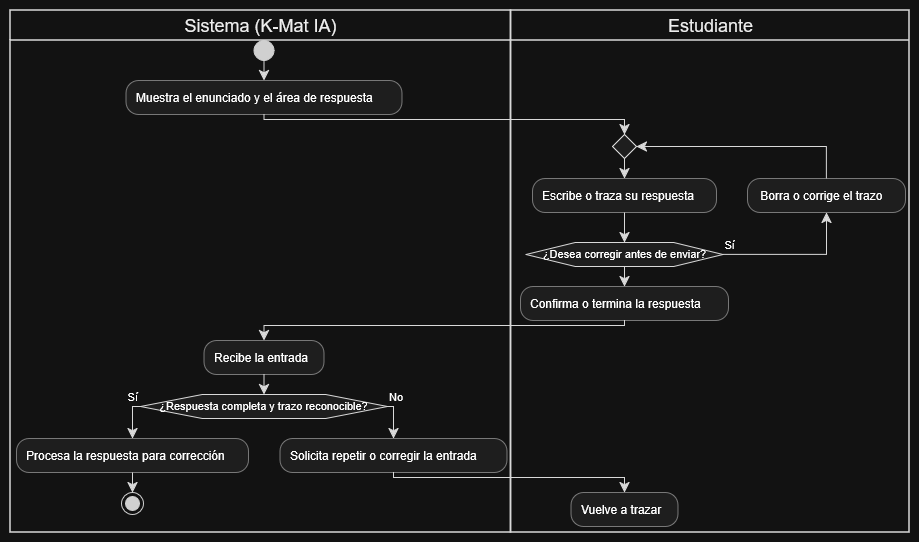

The diagram above was exported from draw.io. Its source (the exported page's mxGraphModel, read from the mxfile embedded in the PNG):
<mxGraphModel dx="1269" dy="506" grid="1" gridSize="10" guides="1" tooltips="1" connect="1" arrows="1" fold="1" page="1" pageScale="1" pageWidth="827" pageHeight="1169" math="0" shadow="0">
  <root>
    <mxCell id="0" />
    <mxCell id="1" parent="0" />
    <UserObject label="" plantUmlData="{&#10;  &quot;data&quot;: &quot;@startuml\n|Sistema (K-Mat IA)|\nstart\n:Muestra el enunciado y el área de respuesta;\n|Estudiante|\nrepeat\n  :Escribe o traza su respuesta;\n  backward: Borra o corrige el trazo;\nrepeat while (¿Desea corregir antes de enviar?) is (Sí)\n:Confirma o termina la respuesta;\n|Sistema (K-Mat IA)|\n:Recibe la entrada;\nif (¿Respuesta completa y trazo reconocible?) then (Sí)\n  :Procesa la respuesta para corrección;\n  stop\nelse (No)\n  :Solicita repetir o corregir la entrada;\n  |Estudiante|\n  :Vuelve a trazar;\n  detach\nendif\n@enduml&quot;,&#10;  &quot;config&quot;: null&#10;}" id="ros8ikLPwVvOhXy0FKon-1">
      <mxCell connectable="0" parent="1" style="group;transparentBounds=1;editIcon=1;lockedGroup=0;groupPadding=10;" vertex="1">
        <mxGeometry as="geometry" />
      </mxCell>
    </UserObject>
    <UserObject label="Sistema (K-Mat IA)" plantUmlId="lane_40" plantUmlBaseStyle="swimlane;collapsible=0;startSize=30;fillColor=none;swimlaneFillColor=none;strokeColor=#181818;strokeWidth=1.5;fontColor=#000000;fontSize=18;fontStyle=0;html=1;" plantUmlBaseValue="Sistema (K-Mat IA)" id="ros8ikLPwVvOhXy0FKon-2">
      <mxCell parent="ros8ikLPwVvOhXy0FKon-1" style="swimlane;collapsible=0;startSize=30;fillColor=none;swimlaneFillColor=none;strokeColor=#181818;strokeWidth=1.5;fontColor=#000000;fontSize=18;fontStyle=0;html=1;" vertex="1">
        <mxGeometry height="522" width="500.5" x="30" y="30" as="geometry" />
      </mxCell>
    </UserObject>
    <UserObject label="Estudiante" plantUmlId="lane_41" plantUmlBaseStyle="swimlane;collapsible=0;startSize=30;fillColor=none;swimlaneFillColor=none;strokeColor=#181818;strokeWidth=1.5;fontColor=#000000;fontSize=18;fontStyle=0;html=1;" plantUmlBaseValue="Estudiante" id="ros8ikLPwVvOhXy0FKon-3">
      <mxCell parent="ros8ikLPwVvOhXy0FKon-1" style="swimlane;collapsible=0;startSize=30;fillColor=none;swimlaneFillColor=none;strokeColor=#181818;strokeWidth=1.5;fontColor=#000000;fontSize=18;fontStyle=0;html=1;" vertex="1">
        <mxGeometry height="522" width="398.5" x="530.5" y="30" as="geometry" />
      </mxCell>
    </UserObject>
    <UserObject label="" plantUmlId="start_0" plantUmlBaseStyle="ellipse;fillColor=#222222;strokeColor=#222222;" plantUmlBaseValue="" id="ros8ikLPwVvOhXy0FKon-4">
      <mxCell parent="ros8ikLPwVvOhXy0FKon-1" style="ellipse;fillColor=#222222;strokeColor=#222222;" vertex="1">
        <mxGeometry height="20" width="20" x="273.5" y="60" as="geometry" />
      </mxCell>
    </UserObject>
    <UserObject label="" plantUmlId="e_1" plantUmlBaseStyle="endArrow=classic;endSize=8;strokeColor=#181818;curved=0;rounded=0;fontSize=11;sourcePerimeterSpacing=0;targetPerimeterSpacing=0;" plantUmlBaseValue="" id="ros8ikLPwVvOhXy0FKon-5">
      <mxCell edge="1" parent="ros8ikLPwVvOhXy0FKon-1" source="ros8ikLPwVvOhXy0FKon-4" style="endArrow=classic;endSize=8;strokeColor=#181818;curved=0;rounded=0;fontSize=11;sourcePerimeterSpacing=0;targetPerimeterSpacing=0;" target="ros8ikLPwVvOhXy0FKon-6">
        <mxGeometry relative="1" as="geometry">
          <mxPoint x="283.5" y="80" as="sourcePoint" />
          <mxPoint x="283.5" y="100" as="targetPoint" />
        </mxGeometry>
      </mxCell>
    </UserObject>
    <UserObject label="Muestra el enunciado y el área de respuesta" plantUmlId="action_2" plantUmlBaseStyle="rounded=1;absoluteArcSize=1;arcSize=25;fillColor=#F1F1F1;strokeColor=#181818;strokeWidth=0.5;whiteSpace=wrap;fontSize=12;align=left;spacingLeft=8;" plantUmlBaseValue="Muestra el enunciado y el área de respuesta" id="ros8ikLPwVvOhXy0FKon-6">
      <mxCell parent="ros8ikLPwVvOhXy0FKon-1" style="rounded=1;absoluteArcSize=1;arcSize=25;fillColor=#F1F1F1;strokeColor=#181818;strokeWidth=0.5;whiteSpace=wrap;fontSize=12;align=left;spacingLeft=8;" vertex="1">
        <mxGeometry height="34" width="276" x="145.5" y="100" as="geometry" />
      </mxCell>
    </UserObject>
    <UserObject label="" plantUmlId="e_3" plantUmlBaseStyle="endArrow=classic;endSize=8;strokeColor=#181818;entryX=0.5;entryY=0;entryDx=0;entryDy=0;curved=0;rounded=0;fontSize=11;sourcePerimeterSpacing=0;targetPerimeterSpacing=0;" plantUmlBaseValue="" id="ros8ikLPwVvOhXy0FKon-7">
      <mxCell edge="1" parent="ros8ikLPwVvOhXy0FKon-1" source="ros8ikLPwVvOhXy0FKon-6" style="endArrow=classic;endSize=8;strokeColor=#181818;entryX=0.5;entryY=0;entryDx=0;entryDy=0;curved=0;rounded=0;fontSize=11;sourcePerimeterSpacing=0;targetPerimeterSpacing=0;" target="ros8ikLPwVvOhXy0FKon-8">
        <mxGeometry relative="1" as="geometry">
          <Array as="points">
            <mxPoint x="283.5" y="139" />
            <mxPoint x="644" y="139" />
          </Array>
          <mxPoint x="283.5" y="134" as="sourcePoint" />
          <mxPoint x="644" y="154" as="targetPoint" />
        </mxGeometry>
      </mxCell>
    </UserObject>
    <UserObject label="" plantUmlId="rstart_7" plantUmlBaseStyle="rhombus;fillColor=#F1F1F1;strokeColor=#181818;" plantUmlBaseValue="" id="ros8ikLPwVvOhXy0FKon-8">
      <mxCell parent="ros8ikLPwVvOhXy0FKon-1" style="rhombus;fillColor=#F1F1F1;strokeColor=#181818;" vertex="1">
        <mxGeometry height="24" width="24" x="632" y="154" as="geometry" />
      </mxCell>
    </UserObject>
    <UserObject label="" plantUmlId="e_8" plantUmlBaseStyle="endArrow=classic;endSize=8;strokeColor=#181818;exitX=0.5;exitY=1;exitDx=0;exitDy=0;curved=0;rounded=0;fontSize=11;sourcePerimeterSpacing=0;targetPerimeterSpacing=0;" plantUmlBaseValue="" id="ros8ikLPwVvOhXy0FKon-9">
      <mxCell edge="1" parent="ros8ikLPwVvOhXy0FKon-1" source="ros8ikLPwVvOhXy0FKon-8" style="endArrow=classic;endSize=8;strokeColor=#181818;exitX=0.5;exitY=1;exitDx=0;exitDy=0;curved=0;rounded=0;fontSize=11;sourcePerimeterSpacing=0;targetPerimeterSpacing=0;" target="ros8ikLPwVvOhXy0FKon-10">
        <mxGeometry relative="1" as="geometry">
          <mxPoint x="644" y="178" as="sourcePoint" />
          <mxPoint x="644" y="198" as="targetPoint" />
        </mxGeometry>
      </mxCell>
    </UserObject>
    <UserObject label="Escribe o traza su respuesta" plantUmlId="action_9" plantUmlBaseStyle="rounded=1;absoluteArcSize=1;arcSize=25;fillColor=#F1F1F1;strokeColor=#181818;strokeWidth=0.5;whiteSpace=wrap;fontSize=12;align=left;spacingLeft=8;" plantUmlBaseValue="Escribe o traza su respuesta" id="ros8ikLPwVvOhXy0FKon-10">
      <mxCell parent="ros8ikLPwVvOhXy0FKon-1" style="rounded=1;absoluteArcSize=1;arcSize=25;fillColor=#F1F1F1;strokeColor=#181818;strokeWidth=0.5;whiteSpace=wrap;fontSize=12;align=left;spacingLeft=8;" vertex="1">
        <mxGeometry height="34" width="184" x="552" y="198" as="geometry" />
      </mxCell>
    </UserObject>
    <UserObject label="" plantUmlId="e_10" plantUmlBaseStyle="endArrow=classic;endSize=8;strokeColor=#181818;entryX=0.5;entryY=0;entryDx=0;entryDy=0;curved=0;rounded=0;fontSize=11;sourcePerimeterSpacing=0;targetPerimeterSpacing=0;" plantUmlBaseValue="" id="ros8ikLPwVvOhXy0FKon-11">
      <mxCell edge="1" parent="ros8ikLPwVvOhXy0FKon-1" source="ros8ikLPwVvOhXy0FKon-10" style="endArrow=classic;endSize=8;strokeColor=#181818;entryX=0.5;entryY=0;entryDx=0;entryDy=0;curved=0;rounded=0;fontSize=11;sourcePerimeterSpacing=0;targetPerimeterSpacing=0;" target="ros8ikLPwVvOhXy0FKon-12">
        <mxGeometry relative="1" as="geometry">
          <mxPoint x="644" y="232" as="sourcePoint" />
          <mxPoint x="644" y="262" as="targetPoint" />
        </mxGeometry>
      </mxCell>
    </UserObject>
    <UserObject label="¿Desea corregir antes de enviar?" plantUmlId="rdiamond_11" plantUmlBaseStyle="shape=hexagon;perimeter=hexagonPerimeter2;fillColor=#F1F1F1;strokeColor=#181818;whiteSpace=wrap;fontSize=11;" plantUmlBaseValue="¿Desea corregir antes de enviar?" id="ros8ikLPwVvOhXy0FKon-12">
      <mxCell parent="ros8ikLPwVvOhXy0FKon-1" style="shape=hexagon;perimeter=hexagonPerimeter2;fillColor=#F1F1F1;strokeColor=#181818;whiteSpace=wrap;fontSize=11;" vertex="1">
        <mxGeometry height="24" width="197" x="545.5" y="262" as="geometry" />
      </mxCell>
    </UserObject>
    <UserObject label="Sí" plantUmlId="e_12" plantUmlBaseStyle="endArrow=classic;endSize=8;strokeColor=#181818;fontSize=11;verticalAlign=bottom;labelPosition=right;align=left;exitX=1;exitY=0.5;exitDx=0;exitDy=0;curved=0;rounded=0;sourcePerimeterSpacing=0;targetPerimeterSpacing=0;" plantUmlBaseValue="Sí" id="ros8ikLPwVvOhXy0FKon-13">
      <mxCell edge="1" parent="ros8ikLPwVvOhXy0FKon-1" source="ros8ikLPwVvOhXy0FKon-12" style="endArrow=classic;endSize=8;strokeColor=#181818;fontSize=11;verticalAlign=bottom;labelPosition=right;align=left;exitX=1;exitY=0.5;exitDx=0;exitDy=0;curved=0;rounded=0;sourcePerimeterSpacing=0;targetPerimeterSpacing=0;" target="ros8ikLPwVvOhXy0FKon-14">
        <mxGeometry relative="1" x="-1" as="geometry">
          <Array as="points">
            <mxPoint x="846" y="274" />
          </Array>
          <mxPoint x="742.5" y="274" as="sourcePoint" />
          <mxPoint x="846" y="232" as="targetPoint" />
        </mxGeometry>
      </mxCell>
    </UserObject>
    <UserObject label=" Borra o corrige el trazo" plantUmlId="backward_14" plantUmlBaseStyle="rounded=1;absoluteArcSize=1;arcSize=25;fillColor=#F1F1F1;strokeColor=#181818;strokeWidth=0.5;whiteSpace=wrap;fontSize=12;align=left;spacingLeft=8;" plantUmlBaseValue=" Borra o corrige el trazo" id="ros8ikLPwVvOhXy0FKon-14">
      <mxCell parent="ros8ikLPwVvOhXy0FKon-1" style="rounded=1;absoluteArcSize=1;arcSize=25;fillColor=#F1F1F1;strokeColor=#181818;strokeWidth=0.5;whiteSpace=wrap;fontSize=12;align=left;spacingLeft=8;" vertex="1">
        <mxGeometry height="34" width="158" x="767" y="198" as="geometry" />
      </mxCell>
    </UserObject>
    <UserObject label="" plantUmlId="e_15" plantUmlBaseStyle="endArrow=classic;endSize=8;strokeColor=#181818;entryX=1;entryY=0.5;entryDx=0;entryDy=0;curved=0;rounded=0;fontSize=11;sourcePerimeterSpacing=0;targetPerimeterSpacing=0;" plantUmlBaseValue="" id="ros8ikLPwVvOhXy0FKon-15">
      <mxCell edge="1" parent="ros8ikLPwVvOhXy0FKon-1" source="ros8ikLPwVvOhXy0FKon-14" style="endArrow=classic;endSize=8;strokeColor=#181818;entryX=1;entryY=0.5;entryDx=0;entryDy=0;curved=0;rounded=0;fontSize=11;sourcePerimeterSpacing=0;targetPerimeterSpacing=0;" target="ros8ikLPwVvOhXy0FKon-8">
        <mxGeometry relative="1" as="geometry">
          <Array as="points">
            <mxPoint x="846" y="166" />
          </Array>
          <mxPoint x="846" y="198" as="sourcePoint" />
          <mxPoint x="656" y="166" as="targetPoint" />
        </mxGeometry>
      </mxCell>
    </UserObject>
    <UserObject label="" plantUmlId="e_17" plantUmlBaseStyle="endArrow=classic;endSize=8;strokeColor=#181818;exitX=0.5;exitY=1;exitDx=0;exitDy=0;curved=0;rounded=0;fontSize=11;sourcePerimeterSpacing=0;targetPerimeterSpacing=0;" plantUmlBaseValue="" id="ros8ikLPwVvOhXy0FKon-16">
      <mxCell edge="1" parent="ros8ikLPwVvOhXy0FKon-1" source="ros8ikLPwVvOhXy0FKon-12" style="endArrow=classic;endSize=8;strokeColor=#181818;exitX=0.5;exitY=1;exitDx=0;exitDy=0;curved=0;rounded=0;fontSize=11;sourcePerimeterSpacing=0;targetPerimeterSpacing=0;" target="ros8ikLPwVvOhXy0FKon-17">
        <mxGeometry relative="1" as="geometry">
          <mxPoint x="644" y="286" as="sourcePoint" />
          <mxPoint x="644" y="306" as="targetPoint" />
        </mxGeometry>
      </mxCell>
    </UserObject>
    <UserObject label="Confirma o termina la respuesta" plantUmlId="action_18" plantUmlBaseStyle="rounded=1;absoluteArcSize=1;arcSize=25;fillColor=#F1F1F1;strokeColor=#181818;strokeWidth=0.5;whiteSpace=wrap;fontSize=12;align=left;spacingLeft=8;" plantUmlBaseValue="Confirma o termina la respuesta" id="ros8ikLPwVvOhXy0FKon-17">
      <mxCell parent="ros8ikLPwVvOhXy0FKon-1" style="rounded=1;absoluteArcSize=1;arcSize=25;fillColor=#F1F1F1;strokeColor=#181818;strokeWidth=0.5;whiteSpace=wrap;fontSize=12;align=left;spacingLeft=8;" vertex="1">
        <mxGeometry height="34" width="208" x="540" y="306" as="geometry" />
      </mxCell>
    </UserObject>
    <UserObject label="" plantUmlId="e_19" plantUmlBaseStyle="endArrow=classic;endSize=8;strokeColor=#181818;curved=0;rounded=0;fontSize=11;sourcePerimeterSpacing=0;targetPerimeterSpacing=0;" plantUmlBaseValue="" id="ros8ikLPwVvOhXy0FKon-18">
      <mxCell edge="1" parent="ros8ikLPwVvOhXy0FKon-1" source="ros8ikLPwVvOhXy0FKon-17" style="endArrow=classic;endSize=8;strokeColor=#181818;curved=0;rounded=0;fontSize=11;sourcePerimeterSpacing=0;targetPerimeterSpacing=0;" target="ros8ikLPwVvOhXy0FKon-19">
        <mxGeometry relative="1" as="geometry">
          <Array as="points">
            <mxPoint x="644" y="345" />
            <mxPoint x="283.5" y="345" />
          </Array>
          <mxPoint x="644" y="340" as="sourcePoint" />
          <mxPoint x="283.5" y="360" as="targetPoint" />
        </mxGeometry>
      </mxCell>
    </UserObject>
    <UserObject label="Recibe la entrada" plantUmlId="action_22" plantUmlBaseStyle="rounded=1;absoluteArcSize=1;arcSize=25;fillColor=#F1F1F1;strokeColor=#181818;strokeWidth=0.5;whiteSpace=wrap;fontSize=12;align=left;spacingLeft=8;" plantUmlBaseValue="Recibe la entrada" id="ros8ikLPwVvOhXy0FKon-19">
      <mxCell parent="ros8ikLPwVvOhXy0FKon-1" style="rounded=1;absoluteArcSize=1;arcSize=25;fillColor=#F1F1F1;strokeColor=#181818;strokeWidth=0.5;whiteSpace=wrap;fontSize=12;align=left;spacingLeft=8;" vertex="1">
        <mxGeometry height="34" width="120" x="223.5" y="360" as="geometry" />
      </mxCell>
    </UserObject>
    <UserObject label="" plantUmlId="e_23" plantUmlBaseStyle="endArrow=classic;endSize=8;strokeColor=#181818;entryX=0.5;entryY=0;entryDx=0;entryDy=0;curved=0;rounded=0;fontSize=11;sourcePerimeterSpacing=0;targetPerimeterSpacing=0;" plantUmlBaseValue="" id="ros8ikLPwVvOhXy0FKon-20">
      <mxCell edge="1" parent="ros8ikLPwVvOhXy0FKon-1" source="ros8ikLPwVvOhXy0FKon-19" style="endArrow=classic;endSize=8;strokeColor=#181818;entryX=0.5;entryY=0;entryDx=0;entryDy=0;curved=0;rounded=0;fontSize=11;sourcePerimeterSpacing=0;targetPerimeterSpacing=0;" target="ros8ikLPwVvOhXy0FKon-21">
        <mxGeometry relative="1" as="geometry">
          <mxPoint x="283.5" y="394" as="sourcePoint" />
          <mxPoint x="283.5" y="414" as="targetPoint" />
        </mxGeometry>
      </mxCell>
    </UserObject>
    <UserObject label="¿Respuesta completa y trazo reconocible?" plantUmlId="diamond_25" plantUmlBaseStyle="shape=hexagon;perimeter=hexagonPerimeter2;fillColor=#F1F1F1;strokeColor=#181818;whiteSpace=wrap;fontSize=11;" plantUmlBaseValue="¿Respuesta completa y trazo reconocible?" id="ros8ikLPwVvOhXy0FKon-21">
      <mxCell parent="ros8ikLPwVvOhXy0FKon-1" style="shape=hexagon;perimeter=hexagonPerimeter2;fillColor=#F1F1F1;strokeColor=#181818;whiteSpace=wrap;fontSize=11;" vertex="1">
        <mxGeometry height="24" width="247" x="160" y="414" as="geometry" />
      </mxCell>
    </UserObject>
    <UserObject label="Sí" plantUmlId="e_26" plantUmlBaseStyle="endArrow=classic;endSize=8;strokeColor=#181818;fontSize=11;verticalAlign=bottom;labelPosition=left;align=right;exitX=0;exitY=0.5;exitDx=0;exitDy=0;curved=0;rounded=0;sourcePerimeterSpacing=0;targetPerimeterSpacing=0;" plantUmlBaseValue="Sí" id="ros8ikLPwVvOhXy0FKon-22">
      <mxCell edge="1" parent="ros8ikLPwVvOhXy0FKon-1" source="ros8ikLPwVvOhXy0FKon-21" style="endArrow=classic;endSize=8;strokeColor=#181818;fontSize=11;verticalAlign=bottom;labelPosition=left;align=right;exitX=0;exitY=0.5;exitDx=0;exitDy=0;curved=0;rounded=0;sourcePerimeterSpacing=0;targetPerimeterSpacing=0;" target="ros8ikLPwVvOhXy0FKon-23">
        <mxGeometry relative="1" x="-1" as="geometry">
          <Array as="points">
            <mxPoint x="152" y="426" />
          </Array>
          <mxPoint x="160" y="426" as="sourcePoint" />
          <mxPoint x="152" y="458" as="targetPoint" />
        </mxGeometry>
      </mxCell>
    </UserObject>
    <UserObject label="Procesa la respuesta para corrección" plantUmlId="action_28" plantUmlBaseStyle="rounded=1;absoluteArcSize=1;arcSize=25;fillColor=#F1F1F1;strokeColor=#181818;strokeWidth=0.5;whiteSpace=wrap;fontSize=12;align=left;spacingLeft=8;" plantUmlBaseValue="Procesa la respuesta para corrección" id="ros8ikLPwVvOhXy0FKon-23">
      <mxCell parent="ros8ikLPwVvOhXy0FKon-1" style="rounded=1;absoluteArcSize=1;arcSize=25;fillColor=#F1F1F1;strokeColor=#181818;strokeWidth=0.5;whiteSpace=wrap;fontSize=12;align=left;spacingLeft=8;" vertex="1">
        <mxGeometry height="34" width="232" x="36" y="458" as="geometry" />
      </mxCell>
    </UserObject>
    <UserObject label="" plantUmlId="stop_29" plantUmlBaseStyle="ellipse;shape=endState;fillColor=#222222;strokeColor=#222222;" plantUmlBaseValue="" id="ros8ikLPwVvOhXy0FKon-24">
      <mxCell parent="ros8ikLPwVvOhXy0FKon-1" style="ellipse;shape=endState;fillColor=#222222;strokeColor=#222222;" vertex="1">
        <mxGeometry height="22" width="22" x="141" y="512" as="geometry" />
      </mxCell>
    </UserObject>
    <UserObject label="" plantUmlId="e_30" plantUmlBaseStyle="endArrow=classic;endSize=8;strokeColor=#181818;curved=0;rounded=0;fontSize=11;sourcePerimeterSpacing=0;targetPerimeterSpacing=0;" plantUmlBaseValue="" id="ros8ikLPwVvOhXy0FKon-25">
      <mxCell edge="1" parent="ros8ikLPwVvOhXy0FKon-1" source="ros8ikLPwVvOhXy0FKon-23" style="endArrow=classic;endSize=8;strokeColor=#181818;curved=0;rounded=0;fontSize=11;sourcePerimeterSpacing=0;targetPerimeterSpacing=0;" target="ros8ikLPwVvOhXy0FKon-24">
        <mxGeometry relative="1" as="geometry">
          <mxPoint x="152" y="492" as="sourcePoint" />
          <mxPoint x="152" y="512" as="targetPoint" />
        </mxGeometry>
      </mxCell>
    </UserObject>
    <UserObject label="No" plantUmlId="e_31" plantUmlBaseStyle="endArrow=classic;endSize=8;strokeColor=#181818;fontSize=11;verticalAlign=bottom;labelPosition=right;align=left;exitX=1;exitY=0.5;exitDx=0;exitDy=0;curved=0;rounded=0;sourcePerimeterSpacing=0;targetPerimeterSpacing=0;" plantUmlBaseValue="No" id="ros8ikLPwVvOhXy0FKon-26">
      <mxCell edge="1" parent="ros8ikLPwVvOhXy0FKon-1" source="ros8ikLPwVvOhXy0FKon-21" style="endArrow=classic;endSize=8;strokeColor=#181818;fontSize=11;verticalAlign=bottom;labelPosition=right;align=left;exitX=1;exitY=0.5;exitDx=0;exitDy=0;curved=0;rounded=0;sourcePerimeterSpacing=0;targetPerimeterSpacing=0;" target="ros8ikLPwVvOhXy0FKon-27">
        <mxGeometry relative="1" x="-1" as="geometry">
          <Array as="points">
            <mxPoint x="413" y="426" />
          </Array>
          <mxPoint x="407" y="426" as="sourcePoint" />
          <mxPoint x="413" y="458" as="targetPoint" />
        </mxGeometry>
      </mxCell>
    </UserObject>
    <UserObject label="Solicita repetir o corregir la entrada" plantUmlId="action_33" plantUmlBaseStyle="rounded=1;absoluteArcSize=1;arcSize=25;fillColor=#F1F1F1;strokeColor=#181818;strokeWidth=0.5;whiteSpace=wrap;fontSize=12;align=left;spacingLeft=8;" plantUmlBaseValue="Solicita repetir o corregir la entrada" id="ros8ikLPwVvOhXy0FKon-27">
      <mxCell parent="ros8ikLPwVvOhXy0FKon-1" style="rounded=1;absoluteArcSize=1;arcSize=25;fillColor=#F1F1F1;strokeColor=#181818;strokeWidth=0.5;whiteSpace=wrap;fontSize=12;align=left;spacingLeft=8;" vertex="1">
        <mxGeometry height="34" width="227" x="299.5" y="458" as="geometry" />
      </mxCell>
    </UserObject>
    <UserObject label="Vuelve a trazar" plantUmlId="action_35" plantUmlBaseStyle="rounded=1;absoluteArcSize=1;arcSize=25;fillColor=#F1F1F1;strokeColor=#181818;strokeWidth=0.5;whiteSpace=wrap;fontSize=12;align=left;spacingLeft=8;" plantUmlBaseValue="Vuelve a trazar" id="ros8ikLPwVvOhXy0FKon-28">
      <mxCell parent="ros8ikLPwVvOhXy0FKon-1" style="rounded=1;absoluteArcSize=1;arcSize=25;fillColor=#F1F1F1;strokeColor=#181818;strokeWidth=0.5;whiteSpace=wrap;fontSize=12;align=left;spacingLeft=8;" vertex="1">
        <mxGeometry height="34" width="107" x="590.5" y="512" as="geometry" />
      </mxCell>
    </UserObject>
    <UserObject label="" plantUmlId="e_36" plantUmlBaseStyle="endArrow=classic;endSize=8;strokeColor=#181818;curved=0;rounded=0;fontSize=11;sourcePerimeterSpacing=0;targetPerimeterSpacing=0;" plantUmlBaseValue="" id="ros8ikLPwVvOhXy0FKon-29">
      <mxCell edge="1" parent="ros8ikLPwVvOhXy0FKon-1" source="ros8ikLPwVvOhXy0FKon-27" style="endArrow=classic;endSize=8;strokeColor=#181818;curved=0;rounded=0;fontSize=11;sourcePerimeterSpacing=0;targetPerimeterSpacing=0;" target="ros8ikLPwVvOhXy0FKon-28">
        <mxGeometry relative="1" as="geometry">
          <Array as="points">
            <mxPoint x="413" y="497" />
            <mxPoint x="644" y="497" />
          </Array>
          <mxPoint x="413" y="492" as="sourcePoint" />
          <mxPoint x="644" y="512" as="targetPoint" />
        </mxGeometry>
      </mxCell>
    </UserObject>
  </root>
</mxGraphModel>